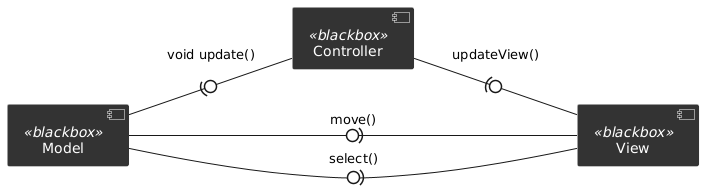

The diagram above was rendered by PlantUML. Its source (embedded in the PNG):
@startuml
' Moderner UML-2-Style für Komponenten
skinparam componentStyle uml2
skinparam component {
  BackgroundColor #333333
  BorderColor White
  FontColor White
}

' Baue die MVC-Komponenten auf
left to right direction
component "Model"       as M <<blackbox>>
component "Controller"  as C <<blackbox>>
component "View"        as V <<blackbox>>

' Methodenaufrufe zwischen den Komponenten
M -(0- C : void update()
C-(0-V : updateView()
V-(0-M : move()
V-(0-M : select()
@enduml